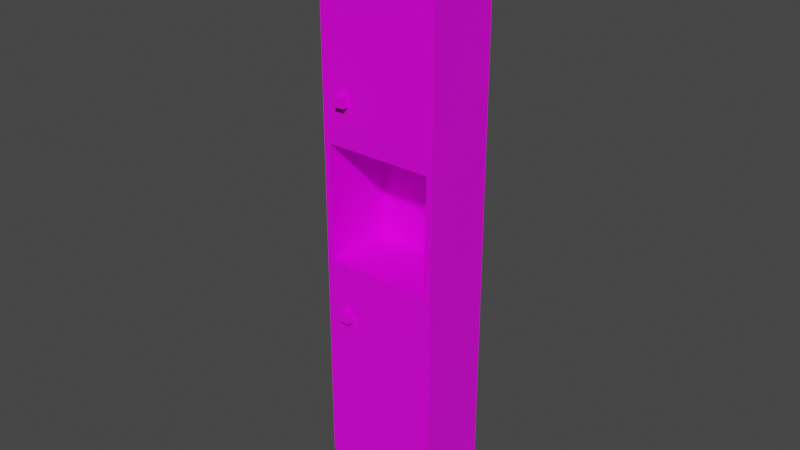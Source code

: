 # Source: closet_2.blend  (saved by Blender 3.3.6; exported with 4.5.12 LTS)
import bpy
from mathutils import Matrix  # noqa: F401  (used for matrix-valued properties, if any)

bpy.ops.wm.read_factory_settings(use_empty=True)
scene = bpy.context.scene
scene.name = 'Scene'

# ---- collections
col_collection = bpy.data.collections.new('Collection'); scene.collection.children.link(col_collection)

# ---- images (referenced by path relative to the original .blend; pixels are not part of the script)
import os
ASSET_DIR = os.environ.get("B2B_ASSET_DIR", "")  # directory of the original .blend (textures are referenced by path, not embedded)
HERE = os.path.dirname(os.path.abspath(__file__))  # packed textures are extracted next to this script under _unpacked/

def load_image(name, relpath, width, height, colorspace="sRGB"):
    """Load a texture the original file referenced (path relative to the .blend, or extracted next to this script)."""
    p = next((c for c in (os.path.join(HERE, relpath), os.path.join(ASSET_DIR, relpath)) if relpath and os.path.exists(c)), "")
    if p:
        img = bpy.data.images.load(p, check_existing=True)
        img.name = name
    else:  # same state as the original file: an image datablock whose file is absent (Cycles renders it pink)
        img = bpy.data.images.new(name, width, height)
        img.source = "FILE"
        img.filepath = "//" + (relpath or name)
    img.colorspace_settings.name = colorspace
    return img
img_textures_png = load_image('Textures.png', 'Textures.png', 1024, 1024, 'sRGB')

# ---- materials (node trees are filled in below, after node groups)
mat_material_002 = bpy.data.materials.new('Material.002')
mat_material_002.use_transparent_shadow = False
mat_material_002.diffuse_color = (1.0, 1.0, 1.0, 1.0)
mat_material_002.roughness = 0.364
mat_material_002.specular_intensity = 0.4145

# ---- material node trees
mat_material_002.use_nodes = True; mat_material_002.node_tree.nodes.clear()
_N = mat_material_002.node_tree.nodes; _L = mat_material_002.node_tree.links
n0 = _N.new('ShaderNodeBsdfPrincipled'); n0.name = 'Principled BSDF'; n0.location = (10, 300)
n0.distribution = 'GGX'
n0.subsurface_method = 'RANDOM_WALK_SKIN'
n0.inputs[2].default_value = 0.364
n0.inputs[3].default_value = 1.45
n0.inputs[13].default_value = 0.4145
n0.inputs[27].default_value = (0.0, 0.0, 0.0, 1.0)
n0.inputs[28].default_value = 1.0
n1 = _N.new('ShaderNodeOutputMaterial'); n1.name = 'Material Output'; n1.location = (300, 300)
n2 = _N.new('ShaderNodeNormalMap'); n2.name = 'Normal Map'; n2.location = (-300, -300)
n2.label = 'Normal/Map'
n2.inputs[0].default_value = 0.0
n3 = _N.new('ShaderNodeTexImage'); n3.name = 'Image Texture'; n3.location = (-300, 600)
n3.image = img_textures_png
_L.new(n0.outputs[0], n1.inputs[0])
_L.new(n2.outputs[0], n0.inputs[5])
_L.new(n3.outputs[0], n0.inputs[0])
n1.is_active_output = True

# ---- world
world_world = bpy.data.worlds.new('World'); scene.world = world_world
world_world.use_nodes = True; world_world.node_tree.nodes.clear()
_N = world_world.node_tree.nodes; _L = world_world.node_tree.links
n0 = _N.new('ShaderNodeOutputWorld'); n0.name = 'World Output'; n0.location = (300, 300)
n1 = _N.new('ShaderNodeBackground'); n1.name = 'Background'; n1.location = (10, 300)
n1.inputs[0].default_value = (0.05088, 0.05088, 0.05088, 1.0)
_L.new(n1.outputs[0], n0.inputs[0])
n0.is_active_output = True
world_world.color = (0.05088, 0.05088, 0.05088)
world_world.use_sun_shadow = False
world_world.sun_shadow_jitter_overblur = 0.0

# ---- meshes
me_mesh_6403 = bpy.data.meshes.new('Mesh.6403')
me_mesh_6403.from_pydata([(0.1782, 0.7705, 0.1238), (-0.1782, 0.7705, 0.1238), (0.1782, 0.1346, 0.1238), (-0.1782, 0.1346, 0.1238), (0.1782, 1.9, 0.1238), (-0.1782, 1.9, 0.1238), (0.1782, 1.264, 0.1238), (-0.1782, 1.264, 0.1238), (-0.1322, 1.396, 0.1178), (-0.1322, 1.396, 0.1496), (-0.1005, 1.396, 0.1178), (-0.1005, 1.396, 0.1496), (-0.1322, 1.364, 0.1179), (-0.1322, 1.364, 0.1497), (-0.1005, 1.364, 0.1179), (-0.1005, 1.364, 0.1497), (-0.1322, 0.6873, 0.1178), (-0.1322, 0.6874, 0.1496), (-0.1005, 0.6873, 0.1178), (-0.1005, 0.6874, 0.1496), (-0.1322, 0.6555, 0.1179), (-0.1322, 0.6556, 0.1497), (-0.1005, 0.6555, 0.1179), (-0.1005, 0.6556, 0.1497), (0.2, 1.961, -0.1251), (-0.2, 1.961, -0.1251), (-0.1792, 1.231, 0.1228), (0.1792, 1.231, 0.1228), (0.1792, 0.8436, 0.1228), (0.2, 0.1129, -0.1251), (-0.2, 0.1129, -0.1251), (-0.1792, 0.8436, 0.1228), (0.1972, 1.388e-07, 0.1203), (-0.1972, -4.001e-08, 0.1203), (-0.1972, -4.538e-08, 0.08729), (0.1972, 1.334e-07, 0.08729), (0.1658, 7.92e-08, 0.1203), (-0.1658, -4.001e-08, 0.1203), (-0.1658, -4.538e-08, 0.08729), (0.1658, 7.383e-08, 0.08729), (-0.1658, 0.1213, 0.08729), (-0.1972, 0.1213, 0.08729), (-0.1972, 0.1213, 0.1203), (0.1658, 0.1213, 0.1203), (0.1658, 0.1213, 0.08729), (0.1972, 0.1213, 0.1203), (0.1972, 0.1213, 0.08729), (-0.1658, 0.1213, 0.1203), (0.2, 1.961, 0.1228), (-0.2, 1.961, 0.1228), (0.2, 0.1129, 0.1228), (-0.2, 0.1129, 0.1228), (0.1792, 1.231, -0.1155), (-0.1792, 1.231, -0.1155), (0.1792, 0.8436, -0.1155), (-0.1792, 0.8436, -0.1155), (0.1972, 1.05e-07, -0.08729), (-0.1972, -7.383e-08, -0.08729), (-0.1972, -7.92e-08, -0.1203), (0.1972, 9.961e-08, -0.1203), (0.1658, 4.538e-08, -0.08729), (-0.1658, -7.383e-08, -0.08729), (-0.1658, -7.92e-08, -0.1203), (0.1658, 4.001e-08, -0.1203), (-0.1658, 0.1213, -0.1203), (-0.1972, 0.1213, -0.1203), (-0.1972, 0.1213, -0.08729), (0.1658, 0.1213, -0.08729), (0.1658, 0.1213, -0.1203), (0.1972, 0.1213, -0.08729), (0.1972, 0.1213, -0.1203), (-0.1658, 0.1213, -0.08729)], [], [(1, 3, 2, 0), (5, 7, 6, 4), (8, 9, 11, 10), (10, 11, 15, 14), (14, 15, 13, 12), (12, 13, 9, 8), (16, 17, 19, 18), (15, 11, 9, 13), (18, 19, 23, 22), (20, 21, 17, 16), (23, 19, 17, 21), (48, 24, 25, 49), (50, 51, 30, 29), (27, 52, 54, 28), (25, 30, 51, 49), (48, 50, 29, 24), (32, 35, 46, 45), (37, 38, 40, 47), (39, 36, 43, 44), (36, 32, 45, 43), (34, 33, 42, 41), (33, 37, 47, 42), (27, 48, 49, 26), (31, 51, 50, 28), (28, 50, 48, 27), (26, 49, 51, 31), (53, 55, 54, 52), (26, 53, 52, 27), (31, 55, 53, 26), (28, 54, 55, 31), (30, 25, 24, 29), (40, 38, 34, 41), (46, 35, 39, 44), (56, 59, 70, 69), (61, 62, 64, 71), (63, 60, 67, 68), (60, 56, 69, 67), (58, 57, 66, 65), (57, 61, 71, 66), (64, 62, 58, 65), (70, 59, 63, 68), (63, 59, 56, 60), (39, 35, 32, 36), (34, 38, 37, 33), (58, 62, 61, 57), (22, 23, 21, 20)])
me_mesh_6403.polygons.foreach_set('use_smooth', [True] * 46)
_k = set([(8, 9), (9, 11), (9, 13), (10, 11), (11, 15), (12, 13), (13, 15), (14, 15), (16, 17), (17, 19), (17, 21), (18, 19), (19, 23), (20, 21), (21, 23), (22, 23), (24, 25), (24, 29), (24, 48), (25, 30), (25, 49), (26, 27), (26, 31), (26, 53), (27, 28), (27, 52), (28, 31), (28, 54), (29, 30), (29, 50), (30, 51), (31, 55), (32, 35), (32, 36), (32, 45), (33, 34), (33, 37), (33, 42), (34, 38), (34, 41), (35, 39), (35, 46), (36, 39), (36, 43), (37, 38), (37, 47), (38, 40), (39, 44), (48, 49), (48, 50), (49, 51), (50, 51), (52, 53), (52, 54), (53, 55), (54, 55), (56, 59), (56, 60), (56, 69), (57, 58), (57, 61), (57, 66), (58, 62), (58, 65), (59, 63), (59, 70), (60, 63), (60, 67), (61, 62), (61, 71), (62, 64), (63, 68)])
me_mesh_6403.attributes.new('sharp_edge', 'BOOLEAN', 'EDGE').data.foreach_set('value', [ (min(e.vertices), max(e.vertices)) in _k for e in me_mesh_6403.edges])
_uv = me_mesh_6403.uv_layers.new(name='map1')
_uv.uv.foreach_set('vector', [0.9551, 0.3997, 0.9551, 0.4014, 0.9561, 0.4014, 0.9561, 0.3997, 0.9551, 0.4014, 0.9551, 0.4031, 0.9561, 0.4031, 0.9561, 0.4014, 0.9434, 0.232, 0.9434, 0.2319, 0.9435, 0.2319, 0.9435, 0.232, 0.9427, 0.2337, 0.9426, 0.2337, 0.9426, 0.2336, 0.9427, 0.2336, 0.9435, 0.2336, 0.9435, 0.2337, 0.9434, 0.2337, 0.9434, 0.2336, 0.9427, 0.2337, 0.9426, 0.2337, 0.9426, 0.2337, 0.9427, 0.2337, 0.9434, 0.2322, 0.9434, 0.2321, 0.9435, 0.2321, 0.9435, 0.2322, 0.9435, 0.232, 0.9435, 0.2321, 0.9434, 0.2321, 0.9434, 0.232, 0.9426, 0.2337, 0.9425, 0.2337, 0.943, 0.2336, 0.9426, 0.2336, 0.9425, 0.2337, 0.943, 0.2337, 0.9426, 0.2337, 0.9426, 0.2337, 0.943, 0.2336, 0.9435, 0.2338, 0.9434, 0.2338, 0.943, 0.2337, 0.9701, 0.5825, 0.9695, 0.583, 0.9695, 0.5825, 0.9701, 0.5814, 0.9698, 0.5829, 0.9698, 0.5817, 0.9685, 0.5798, 0.9685, 0.5803, 0.9701, 0.5814, 0.9709, 0.5814, 0.9709, 0.5802, 0.9701, 0.5802, 0.9695, 0.5825, 0.9685, 0.5798, 0.9672, 0.5778, 0.9672, 0.5835, 0.9689, 0.5835, 0.9689, 0.5778, 0.9685, 0.5803, 0.9695, 0.583, 0.9666, 0.5764, 0.9667, 0.5764, 0.9667, 0.5768, 0.9666, 0.5768, 0.9678, 0.5761, 0.9679, 0.5761, 0.9679, 0.5765, 0.9678, 0.5765, 0.9679, 0.5768, 0.9678, 0.5768, 0.9678, 0.5765, 0.9679, 0.5765, 0.968, 0.5765, 0.9679, 0.5765, 0.9679, 0.5761, 0.968, 0.5761, 0.9667, 0.5764, 0.9669, 0.5764, 0.9669, 0.5768, 0.9667, 0.5768, 0.9679, 0.5765, 0.968, 0.5765, 0.968, 0.5768, 0.9679, 0.5768, 0.9672, 0.5801, 0.9672, 0.5778, 0.966, 0.5778, 0.966, 0.5801, 0.966, 0.5813, 0.966, 0.5835, 0.9672, 0.5835, 0.9672, 0.5813, 0.9672, 0.5813, 0.9672, 0.5835, 0.9672, 0.5778, 0.9672, 0.5801, 0.966, 0.5801, 0.966, 0.5778, 0.966, 0.5835, 0.966, 0.5813, 0.9701, 0.5778, 0.9701, 0.579, 0.9712, 0.579, 0.9712, 0.5778, 0.9717, 0.5804, 0.9709, 0.5804, 0.9709, 0.5814, 0.9717, 0.5814, 0.9709, 0.579, 0.9701, 0.579, 0.9701, 0.5802, 0.9709, 0.5802, 0.9709, 0.58, 0.9717, 0.58, 0.9717, 0.579, 0.9709, 0.579, 0.9685, 0.5798, 0.9695, 0.5825, 0.9695, 0.583, 0.9685, 0.5803, 0.9679, 0.5765, 0.9679, 0.5761, 0.9667, 0.5764, 0.9667, 0.5768, 0.9667, 0.5768, 0.9667, 0.5764, 0.9679, 0.5768, 0.9679, 0.5765, 0.9666, 0.5764, 0.9667, 0.5764, 0.9667, 0.5768, 0.9666, 0.5768, 0.9678, 0.5761, 0.9679, 0.5761, 0.9679, 0.5765, 0.9678, 0.5765, 0.9679, 0.5768, 0.9678, 0.5768, 0.9678, 0.5765, 0.9679, 0.5765, 0.968, 0.5765, 0.9679, 0.5765, 0.9679, 0.5761, 0.968, 0.5761, 0.9667, 0.5764, 0.9669, 0.5764, 0.9669, 0.5768, 0.9667, 0.5768, 0.9679, 0.5765, 0.968, 0.5765, 0.968, 0.5768, 0.9679, 0.5768, 0.9679, 0.5765, 0.9679, 0.5761, 0.9667, 0.5764, 0.9667, 0.5768, 0.9667, 0.5768, 0.9667, 0.5764, 0.9679, 0.5768, 0.9679, 0.5765, 0.9679, 0.5768, 0.9667, 0.5764, 0.9679, 0.5765, 0.9678, 0.5768, 0.9679, 0.5768, 0.9667, 0.5764, 0.9679, 0.5765, 0.9678, 0.5768, 0.9667, 0.5764, 0.9679, 0.5761, 0.968, 0.5765, 0.9669, 0.5764, 0.9667, 0.5764, 0.9679, 0.5761, 0.968, 0.5765, 0.9669, 0.5764, 0.9426, 0.2336, 0.943, 0.2336, 0.943, 0.2337, 0.9425, 0.2337])
me_mesh_6403.materials.append(mat_material_002)
me_mesh_6403.update()
me_mesh_6403.normals_split_custom_set([tuple(v) for v in zip(*[iter([6.575e-08, 1.64e-07, 1.0, 6.575e-08, 1.64e-07, 1.0, 6.575e-08, 1.64e-07, 1.0, 6.575e-08, 1.64e-07, 1.0, 6.575e-08, 1.64e-07, 1.0, 6.575e-08, 1.64e-07, 1.0, 6.575e-08, 1.64e-07, 1.0, 6.575e-08, 1.64e-07, 1.0, 0.0, 1.0, -0.00536, 0.0, 1.0, -0.00536, 0.0, 1.0, -0.00536, 0.0, 1.0, -0.00536, 1.0, 2.304e-07, -2.344e-07, 1.0, 2.304e-07, -2.344e-07, 1.0, 2.304e-07, -2.344e-07, 1.0, 2.304e-07, -2.344e-07, -1.874e-06, -1.0, 0.005359, -1.874e-06, -1.0, 0.005359, -1.874e-06, -1.0, 0.005359, -1.874e-06, -1.0, 0.005359, -1.0, 0.0, 0.0, -1.0, 0.0, 0.0, -1.0, 0.0, 0.0, -1.0, 0.0, 0.0, -9.377e-07, 1.0, -0.005358, -9.377e-07, 1.0, -0.005358, -9.377e-07, 1.0, -0.005358, -9.377e-07, 1.0, -0.005358, 0.0, 0.005375, 1.0, 0.0, 0.005375, 1.0, 0.0, 0.005375, 1.0, 0.0, 0.005375, 1.0, 1.0, 4.608e-07, -2.356e-07, 1.0, 4.608e-07, -2.356e-07, 1.0, 4.608e-07, -2.356e-07, 1.0, 4.608e-07, -2.356e-07, -1.0, -4.608e-07, 2.512e-09, -1.0, -4.608e-07, 2.512e-09, -1.0, -4.608e-07, 2.512e-09, -1.0, -4.608e-07, 2.512e-09, 0.0, 0.005376, 1.0, 0.0, 0.005376, 1.0, 0.0, 0.005376, 1.0, 0.0, 0.005376, 1.0, 0.0, 1.0, 1.164e-08, 0.0, 1.0, 1.164e-08, 0.0, 1.0, 1.164e-08, 0.0, 1.0, 1.164e-08, 3.726e-07, -1.0, 1.878e-07, 3.726e-07, -1.0, 1.878e-07, 3.726e-07, -1.0, 1.878e-07, 3.726e-07, -1.0, 1.878e-07, -1.0, -1.616e-07, 1.251e-07, -1.0, -1.616e-07, 1.251e-07, -1.0, -1.616e-07, 1.251e-07, -1.0, -1.616e-07, 1.251e-07, -1.0, -1.658e-07, 1.202e-07, -1.0, -1.658e-07, 1.202e-07, -1.0, -1.658e-07, 1.202e-07, -1.0, -1.658e-07, 1.202e-07, 1.0, 1.625e-07, -1.202e-07, 1.0, 1.625e-07, -1.202e-07, 1.0, 1.625e-07, -1.202e-07, 1.0, 1.625e-07, -1.202e-07, 1.0, 3.49e-07, -4.516e-07, 1.0, 3.49e-07, -4.516e-07, 1.0, 3.49e-07, -4.516e-07, 1.0, 3.49e-07, -4.516e-07, 1.0, 2.326e-07, -4.516e-07, 1.0, 2.326e-07, -4.516e-07, 1.0, 2.326e-07, -4.516e-07, 1.0, 2.326e-07, -4.516e-07, -1.0, -2.326e-07, 4.516e-07, -1.0, -2.326e-07, 4.516e-07, -1.0, -2.326e-07, 4.516e-07, -1.0, -2.326e-07, 4.516e-07, -2.444e-07, 1.842e-07, 1.0, -2.444e-07, 1.842e-07, 1.0, -2.444e-07, 1.842e-07, 1.0, -2.444e-07, 1.842e-07, 1.0, -1.0, -2.326e-07, 4.516e-07, -1.0, -2.326e-07, 4.516e-07, -1.0, -2.326e-07, 4.516e-07, -1.0, -2.326e-07, 4.516e-07, 0.0, 1.842e-07, 1.0, 0.0, 1.842e-07, 1.0, 0.0, 1.842e-07, 1.0, 0.0, 1.842e-07, 1.0, -3.968e-07, 1.655e-07, 1.0, 6.761e-08, 1.632e-07, 1.0, 7.922e-08, 1.632e-07, 1.0, 2.738e-08, 1.655e-07, 1.0, 3.65e-08, 1.655e-07, 1.0, 1.056e-07, 1.632e-07, 1.0, 9.402e-08, 1.632e-07, 1.0, -3.876e-07, 1.655e-07, 1.0, -3.876e-07, 1.655e-07, 1.0, 9.402e-08, 1.632e-07, 1.0, 6.761e-08, 1.632e-07, 1.0, -3.968e-07, 1.655e-07, 1.0, 2.738e-08, 1.655e-07, 1.0, 7.922e-08, 1.632e-07, 1.0, 1.056e-07, 1.632e-07, 1.0, 3.65e-08, 1.655e-07, 1.0, 1.075e-07, 1.733e-07, 1.0, 1.075e-07, 1.733e-07, 1.0, 1.075e-07, 1.733e-07, 1.0, 1.075e-07, 1.733e-07, 1.0, -3.326e-07, -1.0, -8.047e-08, -3.326e-07, -1.0, -8.047e-08, -3.326e-07, -1.0, -8.047e-08, -3.326e-07, -1.0, -8.047e-08, 1.0, 1.212e-07, -1.251e-07, 1.0, 1.212e-07, -1.251e-07, 1.0, 1.212e-07, -1.251e-07, 1.0, 1.212e-07, -1.251e-07, -1.663e-07, 1.0, 5.457e-08, -1.663e-07, 1.0, 5.457e-08, -1.663e-07, 1.0, 5.457e-08, -1.663e-07, 1.0, 5.457e-08, -6.048e-08, -1.612e-07, -1.0, -6.048e-08, -1.612e-07, -1.0, -6.048e-08, -1.612e-07, -1.0, -6.048e-08, -1.612e-07, -1.0, 0.0, -1.842e-07, -1.0, 0.0, -1.842e-07, -1.0, 0.0, -1.842e-07, -1.0, 0.0, -1.842e-07, -1.0, 0.0, -1.842e-07, -1.0, 0.0, -1.842e-07, -1.0, 0.0, -1.842e-07, -1.0, 0.0, -1.842e-07, -1.0, 1.0, 2.326e-07, -4.516e-07, 1.0, 2.326e-07, -4.516e-07, 1.0, 2.326e-07, -4.516e-07, 1.0, 2.326e-07, -4.516e-07, 1.0, 2.326e-07, -4.516e-07, 1.0, 2.326e-07, -4.516e-07, 1.0, 2.326e-07, -4.516e-07, 1.0, 2.326e-07, -4.516e-07, -1.0, -3.49e-07, 4.516e-07, -1.0, -3.49e-07, 4.516e-07, -1.0, -3.49e-07, 4.516e-07, -1.0, -3.49e-07, 4.516e-07, 2.444e-07, 1.842e-07, 1.0, 2.444e-07, 1.842e-07, 1.0, 2.444e-07, 1.842e-07, 1.0, 2.444e-07, 1.842e-07, 1.0, -1.0, -2.326e-07, 4.516e-07, -1.0, -2.326e-07, 4.516e-07, -1.0, -2.326e-07, 4.516e-07, -1.0, -2.326e-07, 4.516e-07, 0.0, 1.842e-07, 1.0, 0.0, 1.842e-07, 1.0, 0.0, 1.842e-07, 1.0, 0.0, 1.842e-07, 1.0, 0.0, -1.842e-07, -1.0, 0.0, -1.842e-07, -1.0, 0.0, -1.842e-07, -1.0, 0.0, -1.842e-07, -1.0, 0.0, -1.842e-07, -1.0, 0.0, -1.842e-07, -1.0, 0.0, -1.842e-07, -1.0, 0.0, -1.842e-07, -1.0, 1.898e-06, -1.0, 1.629e-07, 1.898e-06, -1.0, 1.629e-07, 1.898e-06, -1.0, 1.629e-07, 1.898e-06, -1.0, 1.629e-07, 1.898e-06, -1.0, 1.629e-07, 1.898e-06, -1.0, 1.629e-07, 1.898e-06, -1.0, 1.629e-07, 1.898e-06, -1.0, 1.629e-07, 0.0, -1.0, 1.629e-07, 0.0, -1.0, 1.629e-07, 0.0, -1.0, 1.629e-07, 0.0, -1.0, 1.629e-07, 0.0, -1.0, 1.629e-07, 0.0, -1.0, 1.629e-07, 0.0, -1.0, 1.629e-07, 0.0, -1.0, 1.629e-07, 0.0, -1.0, 0.005363, 0.0, -1.0, 0.005363, 0.0, -1.0, 0.005363, 0.0, -1.0, 0.005363])] * 3)])
arm_armature = bpy.data.armatures.new('Armature')  # bones are not reproduced

# ---- objects
ob_closet_002 = bpy.data.objects.new('closet_002', me_mesh_6403)
ob_armature = bpy.data.objects.new('Armature', arm_armature)

# ---- transforms, parenting, visibility, modifiers, constraints
ob_closet_002.parent = ob_armature
ob_closet_002.matrix_parent_inverse = Matrix(((3.163, -0.0, 0.0, -0.0), (-0.0, 3.163, -0.0, 0.0), (0.0, -0.0, 3.163, -0.7445), (-0.0, 0.0, -0.0, 1.0)))
ob_closet_002.location = (0.0, 0.0, 0.0)
ob_closet_002.rotation_euler = (1.571, -0.0, 0.0)
ob_closet_002.color = (0.8, 0.8, 0.8, 1.0)
_vg = ob_closet_002.vertex_groups.new(name='Bone')
for _i, _w in zip([16, 17, 18, 19, 20, 21, 22, 23, 24, 25, 26, 27, 28, 29, 30, 31, 48, 49, 51, 52, 53, 54, 55], [1.0, 1.0, 1.0, 1.0, 1.0, 1.0, 1.0, 1.0, 1.193, 1.161, 0.8189, 0.7796, 0.5277, 0.1091, 0.2237, 0.6298, 1.253, 1.179, 0.2537, 0.7546, 0.78, 0.6773, 0.759]): _vg.add([_i], _w, 'REPLACE')
_vg = ob_closet_002.vertex_groups.new(name='Bone.001')
for _i, _w in zip([40, 41, 42, 47], [0.7036, 0.1496, 0.02808, 0.09992]): _vg.add([_i], _w, 'REPLACE')
_vg = ob_closet_002.vertex_groups.new(name='Bone.002')
for _i, _w in zip([33, 34, 37, 38, 40, 41, 42, 47], [0.9989, 0.9954, 0.9971, 0.9868, 0.2964, 0.8504, 0.961, 0.9001]): _vg.add([_i], _w, 'REPLACE')
_vg = ob_closet_002.vertex_groups.new(name='Bone.003')
for _i, _w in zip([26, 27, 28, 29, 30, 31, 35, 36, 39, 43, 44, 45, 46, 50, 51, 52, 53, 54, 55], [0.1737, 0.214, 0.4682, 0.8901, 0.7748, 0.3649, 0.01933, 0.04674, 0.05224, 0.9746, 0.9854, 0.9851, 0.993, 0.9991, 0.7447, 0.2358, 0.2035, 0.3173, 0.235]): _vg.add([_i], _w, 'REPLACE')
_vg = ob_closet_002.vertex_groups.new(name='Bone.004')
for _i, _w in zip([32, 35, 36, 39, 43], [0.9796, 0.9653, 0.9516, 0.9478, 0.0007811]): _vg.add([_i], _w, 'REPLACE')
_vg = ob_closet_002.vertex_groups.new(name='Bone.005')
_vg = ob_closet_002.vertex_groups.new(name='Bone.006')
_vg.add([56, 59, 60, 63, 67, 68, 69, 70], 1.0, 'REPLACE')
_vg = ob_closet_002.vertex_groups.new(name='Bone.007')
_vg = ob_closet_002.vertex_groups.new(name='Bone.008')
_vg.add([57, 58, 61, 62, 64, 65, 66, 71], 1.0, 'REPLACE')
_m = ob_closet_002.modifiers.new('Armature', 'ARMATURE')
_m.object = ob_armature
ob_armature.location = (0.0, 0.0, 0.2354)
ob_armature.scale = (0.3162, 0.3162, 0.3162)
ob_armature.show_in_front = True

# ---- collection membership
col_collection.objects.link(ob_closet_002)
col_collection.objects.link(ob_armature)

# ---- scene / render settings (as saved in the file)
scene.frame_start = 1; scene.frame_end = 250; scene.frame_set(27)
scene.render.engine = 'BLENDER_EEVEE_NEXT'
scene.cycles.sampling_pattern = 'TABULATED_SOBOL'
scene.cycles.use_light_tree = False
scene.view_settings.view_transform = 'Filmic'
bpy.context.view_layer.update()

# ---- added for rendering (the .blend has no active camera and no usable light): camera, sun
cam_auto = bpy.data.cameras.new('AutoCamera')
cam_auto.lens = 50.0
cam_auto.sensor_width = 36.0
cam_auto.clip_end = 1000.0
ob_auto_camera = bpy.data.objects.new('AutoCamera', cam_auto)
scene.collection.objects.link(ob_auto_camera)
ob_auto_camera.location = (1.88473, -2.2816, 2.49109)
ob_auto_camera.rotation_euler = (1.09748, -7.21219e-08, 0.694738)
scene.camera = ob_auto_camera
light_auto_sun = bpy.data.lights.new('AutoSun', 'SUN')
light_auto_sun.energy = 3.0
light_auto_sun.angle = 0.0523599
ob_auto_sun = bpy.data.objects.new('AutoSun', light_auto_sun)
scene.collection.objects.link(ob_auto_sun)
ob_auto_sun.rotation_euler = (0.872665, 0.174533, 0.523599)
bpy.context.view_layer.update()
